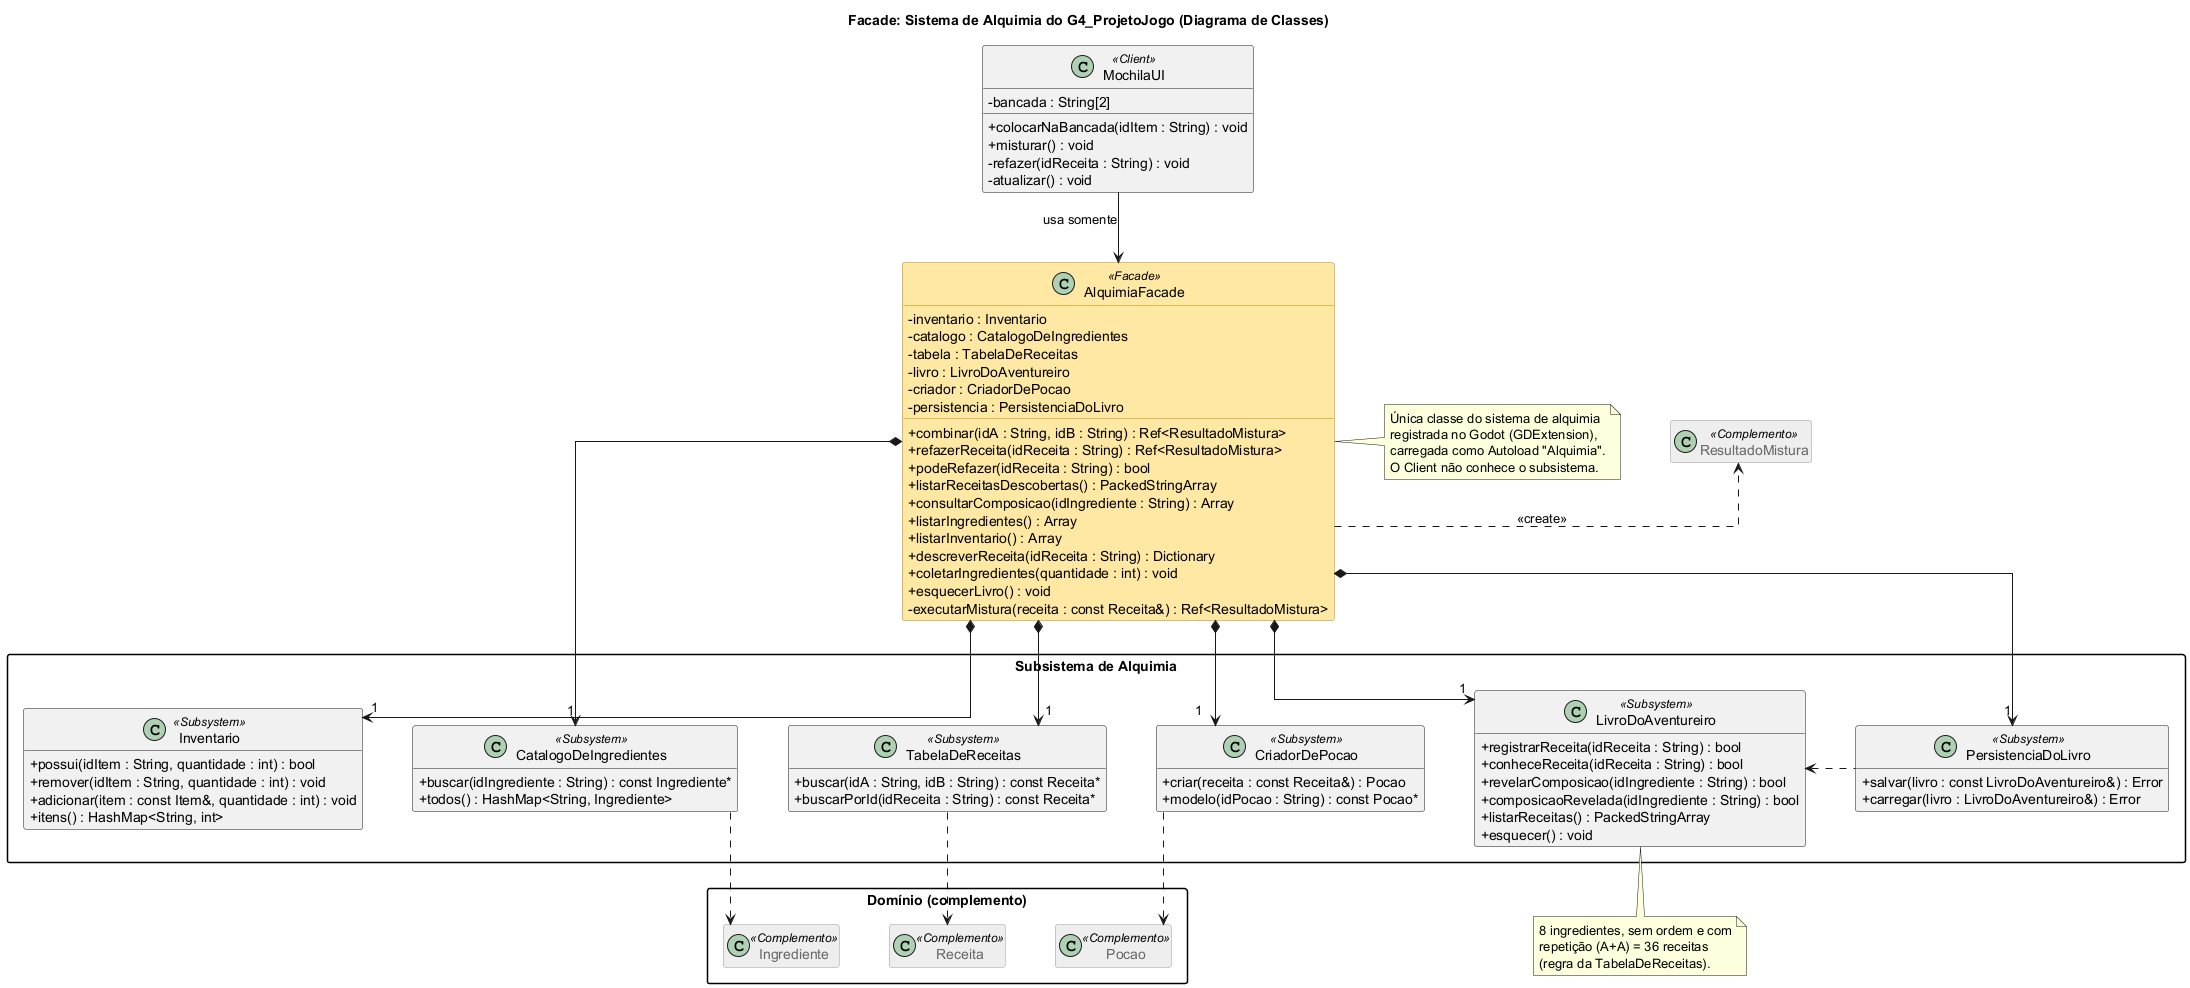

The diagram above was rendered by PlantUML. Its source (embedded in the PNG):
@startuml facade_alquimia_classes
title Facade: Sistema de Alquimia do G4_ProjetoJogo (Diagrama de Classes)
skinparam classAttributeIconSize 0
skinparam packageStyle rectangle
skinparam class {
  BackgroundColor<<Facade>> #FFE8A3
  BorderColor<<Facade>> #B8860B
  BackgroundColor<<Complemento>> #EEEEEE
  BorderColor<<Complemento>> #999999
  FontColor<<Complemento>> #666666
}
hide empty members
hide <<Complemento>> members
skinparam linetype ortho
skinparam nodesep 50
skinparam ranksep 70

class MochilaUI <<Client>> {
  - bancada : String[2]
  + colocarNaBancada(idItem : String) : void
  + misturar() : void
  - refazer(idReceita : String) : void
  - atualizar() : void
}

class AlquimiaFacade <<Facade>> {
  - inventario : Inventario
  - catalogo : CatalogoDeIngredientes
  - tabela : TabelaDeReceitas
  - livro : LivroDoAventureiro
  - criador : CriadorDePocao
  - persistencia : PersistenciaDoLivro
  + combinar(idA : String, idB : String) : Ref<ResultadoMistura>
  + refazerReceita(idReceita : String) : Ref<ResultadoMistura>
  + podeRefazer(idReceita : String) : bool
  + listarReceitasDescobertas() : PackedStringArray
  + consultarComposicao(idIngrediente : String) : Array
  + listarIngredientes() : Array
  + listarInventario() : Array
  + descreverReceita(idReceita : String) : Dictionary
  + coletarIngredientes(quantidade : int) : void
  + esquecerLivro() : void
  - executarMistura(receita : const Receita&) : Ref<ResultadoMistura>
}

package "Subsistema de Alquimia" {

  class Inventario <<Subsystem>> {
    + possui(idItem : String, quantidade : int) : bool
    + remover(idItem : String, quantidade : int) : void
    + adicionar(item : const Item&, quantidade : int) : void
    + itens() : HashMap<String, int>
  }

  class CatalogoDeIngredientes <<Subsystem>> {
    + buscar(idIngrediente : String) : const Ingrediente*
    + todos() : HashMap<String, Ingrediente>
  }

  class TabelaDeReceitas <<Subsystem>> {
    + buscar(idA : String, idB : String) : const Receita*
    + buscarPorId(idReceita : String) : const Receita*
  }

  class CriadorDePocao <<Subsystem>> {
    + criar(receita : const Receita&) : Pocao
    + modelo(idPocao : String) : const Pocao*
  }

  class LivroDoAventureiro <<Subsystem>> {
    + registrarReceita(idReceita : String) : bool
    + conheceReceita(idReceita : String) : bool
    + revelarComposicao(idIngrediente : String) : bool
    + composicaoRevelada(idIngrediente : String) : bool
    + listarReceitas() : PackedStringArray
    + esquecer() : void
  }

  class PersistenciaDoLivro <<Subsystem>> {
    + salvar(livro : const LivroDoAventureiro&) : Error
    + carregar(livro : LivroDoAventureiro&) : Error
  }
}

class ResultadoMistura <<Complemento>>

package "Domínio (complemento)" {
  class Ingrediente <<Complemento>>
  class Receita <<Complemento>>
  class Pocao <<Complemento>>
}

' --- Client e Facade ---
MochilaUI -down-> AlquimiaFacade : usa somente
AlquimiaFacade .right.> ResultadoMistura : <<create>>

' --- Facade compõe o subsistema ---
AlquimiaFacade *-down-> "1" Inventario
AlquimiaFacade *-down-> "1" CatalogoDeIngredientes
AlquimiaFacade *-down-> "1" TabelaDeReceitas
AlquimiaFacade *-down-> "1" CriadorDePocao
AlquimiaFacade *-down-> "1" LivroDoAventureiro
AlquimiaFacade *-down-> "1" PersistenciaDoLivro

' --- ordem das classes na linha do subsistema ---
Inventario -[hidden]right- CatalogoDeIngredientes
CatalogoDeIngredientes -[hidden]right- TabelaDeReceitas
TabelaDeReceitas -[hidden]right- CriadorDePocao
CriadorDePocao -[hidden]right- LivroDoAventureiro
PersistenciaDoLivro .left.> LivroDoAventureiro

' --- dependências do domínio, logo abaixo de cada classe ---
CatalogoDeIngredientes .down.> Ingrediente
TabelaDeReceitas .down.> Receita
CriadorDePocao .down.> Pocao
Ingrediente -[hidden]right- Receita
Receita -[hidden]right- Pocao

note right of AlquimiaFacade
  Única classe do sistema de alquimia
  registrada no Godot (GDExtension),
  carregada como Autoload "Alquimia".
  O Client não conhece o subsistema.
end note

note bottom of LivroDoAventureiro
  8 ingredientes, sem ordem e com
  repetição (A+A) = 36 receitas
  (regra da TabelaDeReceitas).
end note
@enduml